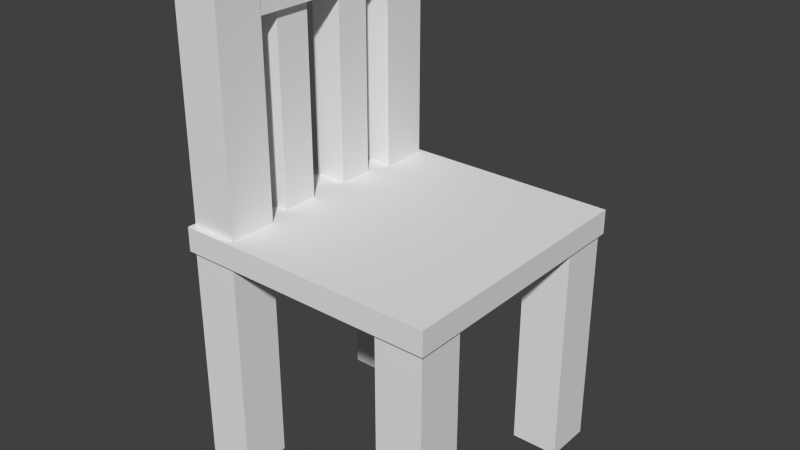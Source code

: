 # Source: Chair2.blend  (saved by Blender 2.70.0; exported with 4.5.12 LTS)
import bpy
from mathutils import Matrix  # noqa: F401  (used for matrix-valued properties, if any)

bpy.ops.wm.read_factory_settings(use_empty=True)
scene = bpy.context.scene
scene.name = 'Scene'

# ---- collections
col_collection_1 = bpy.data.collections.new('Collection 1'); scene.collection.children.link(col_collection_1)

# ---- world
world_world = bpy.data.worlds.new('World'); scene.world = world_world
world_world.color = (0.05088, 0.05088, 0.05088)
world_world.use_sun_shadow = False
world_world.sun_shadow_jitter_overblur = 0.0
world_world.cycles.sampling_method = 'MANUAL'
world_world.cycles.sample_map_resolution = 256

# ---- meshes
me_cube_007 = bpy.data.meshes.new('Cube.007')
me_cube_007.from_pydata([(-0.6755, 5.198, -1.095), (-0.6755, 6.702, -1.095), (0.6755, 6.702, -1.095), (0.6755, 5.198, -1.095), (-0.6755, 5.198, 0.6623), (-0.6755, 6.702, 0.6623), (0.6755, 6.702, 0.6623), (0.6755, 5.198, 0.6623), (-0.6755, 2.038, -1.095), (-0.6755, 3.542, -1.095), (0.6755, 3.542, -1.095), (0.6755, 2.038, -1.095), (-0.6755, 2.038, 0.6623), (-0.6755, 3.542, 0.6623), (0.6755, 3.542, 0.6623), (0.6755, 2.038, 0.6623), (-0.9619, 9.066, 0.5869), (-0.9619, 9.066, 0.9781), (0.9619, 9.066, 0.9781), (0.9619, 9.066, 0.5869), (-0.9619, -0.393, 0.5869), (-0.9619, -0.393, 0.9781), (0.9619, -0.393, 0.9781), (0.9619, -0.393, 0.5869), (-1.0, -1.0, -1.0), (-1.0, 1.0, -1.0), (1.0, 1.0, -1.0), (1.0, -1.0, -1.0), (-1.0, -1.0, 1.0), (-1.0, 1.0, 1.0), (1.0, 1.0, 1.0), (1.0, -1.0, 1.0), (-1.0, 7.601, -1.0), (-1.0, 9.601, -1.0), (1.0, 9.601, -1.0), (1.0, 7.601, -1.0), (-1.0, 7.601, 1.0), (-1.0, 9.601, 1.0), (1.0, 9.601, 1.0), (1.0, 7.601, 1.0), (7.766, 7.669, -3.118), (7.766, 9.669, -3.118), (9.766, 9.669, -3.118), (9.766, 7.669, -3.118), (7.766, 7.669, -1.118), (7.766, 9.669, -1.118), (9.766, 9.669, -1.118), (9.766, 7.669, -1.118), (7.766, -1.089, -3.118), (7.766, 0.9106, -3.118), (9.766, 0.9106, -3.118), (9.766, -1.089, -3.118), (7.766, -1.089, -1.118), (7.766, 0.9106, -1.118), (9.766, 0.9106, -1.118), (9.766, -1.089, -1.118), (-1.0, -1.089, -3.118), (-1.0, 0.9106, -3.118), (1.0, 0.9106, -3.118), (1.0, -1.089, -3.118), (-1.0, -1.089, -1.118), (-1.0, 0.9106, -1.118), (1.0, 0.9106, -1.118), (1.0, -1.089, -1.118), (-1.0, 7.677, -3.118), (-1.0, 9.677, -3.118), (1.0, 9.677, -3.118), (1.0, 7.677, -3.118), (-1.0, 7.677, -1.118), (-1.0, 9.677, -1.118), (1.0, 9.677, -1.118), (1.0, 7.677, -1.118), (-1.131, -1.265, -1.208), (-1.131, 9.788, -1.208), (9.923, 9.788, -1.208), (9.923, -1.265, -1.208), (-1.131, -1.265, -1.001), (-1.131, 9.788, -1.001), (9.923, 9.788, -1.001), (9.923, -1.265, -1.001)], [], [(4, 5, 1, 0), (5, 6, 2, 1), (6, 7, 3, 2), (7, 4, 0, 3), (0, 1, 2, 3), (7, 6, 5, 4), (12, 13, 9, 8), (13, 14, 10, 9), (14, 15, 11, 10), (15, 12, 8, 11), (8, 9, 10, 11), (15, 14, 13, 12), (20, 21, 17, 16), (21, 22, 18, 17), (22, 23, 19, 18), (23, 20, 16, 19), (16, 17, 18, 19), (23, 22, 21, 20), (28, 29, 25, 24), (29, 30, 26, 25), (30, 31, 27, 26), (31, 28, 24, 27), (24, 25, 26, 27), (31, 30, 29, 28), (36, 37, 33, 32), (37, 38, 34, 33), (38, 39, 35, 34), (39, 36, 32, 35), (32, 33, 34, 35), (39, 38, 37, 36), (44, 45, 41, 40), (45, 46, 42, 41), (46, 47, 43, 42), (47, 44, 40, 43), (40, 41, 42, 43), (47, 46, 45, 44), (52, 53, 49, 48), (53, 54, 50, 49), (54, 55, 51, 50), (55, 52, 48, 51), (48, 49, 50, 51), (55, 54, 53, 52), (60, 61, 57, 56), (61, 62, 58, 57), (62, 63, 59, 58), (63, 60, 56, 59), (56, 57, 58, 59), (63, 62, 61, 60), (68, 69, 65, 64), (69, 70, 66, 65), (70, 71, 67, 66), (71, 68, 64, 67), (64, 65, 66, 67), (71, 70, 69, 68), (76, 77, 73, 72), (77, 78, 74, 73), (78, 79, 75, 74), (79, 76, 72, 75), (72, 73, 74, 75), (79, 78, 77, 76)])
me_cube_007.use_remesh_preserve_volume = False
me_cube_007.use_remesh_preserve_attributes = False
me_cube_007.use_mirror_vertex_groups = False
me_cube_007.update()

# ---- objects
ob_chair = bpy.data.objects.new('Chair', me_cube_007)

# ---- transforms, parenting, visibility, modifiers, constraints
ob_chair.location = (-0.7953, -0.771, 2.806)
ob_chair.scale = (0.1809, 0.1809, 0.8897)
ob_chair.lineart.crease_threshold = 0.0

# ---- collection membership
col_collection_1.objects.link(ob_chair)

# ---- scene / render settings (as saved in the file)
scene.frame_start = 1; scene.frame_end = 250; scene.frame_set(0)
scene.render.engine = 'CYCLES'
scene.render.resolution_percentage = 50
scene.render.dither_intensity = 0.0
scene.cycles.use_denoising = False
scene.cycles.samples = 10
scene.cycles.sampling_pattern = 'TABULATED_SOBOL'
scene.cycles.light_sampling_threshold = 0.0
scene.cycles.use_adaptive_sampling = False
scene.cycles.use_light_tree = False
scene.cycles.blur_glossy = 0.0
scene.cycles.volume_bounces = 1
scene.cycles.pixel_filter_type = 'GAUSSIAN'
scene.cycles.sample_clamp_indirect = 0.0
scene.view_settings.view_transform = 'Standard'
bpy.context.view_layer.update()

# ---- added for rendering (the .blend has no active camera and no usable light): camera, sun
cam_auto = bpy.data.cameras.new('AutoCamera')
cam_auto.lens = 50.0
cam_auto.sensor_width = 36.0
cam_auto.clip_end = 1000.0
ob_auto_camera = bpy.data.objects.new('AutoCamera', cam_auto)
scene.collection.objects.link(ob_auto_camera)
ob_auto_camera.location = (4.28204, -5.13845, 5.28919)
ob_auto_camera.rotation_euler = (1.09748, -7.21219e-08, 0.694738)
scene.camera = ob_auto_camera
light_auto_sun = bpy.data.lights.new('AutoSun', 'SUN')
light_auto_sun.energy = 3.0
light_auto_sun.angle = 0.0523599
ob_auto_sun = bpy.data.objects.new('AutoSun', light_auto_sun)
scene.collection.objects.link(ob_auto_sun)
ob_auto_sun.rotation_euler = (0.872665, 0.174533, 0.523599)
bpy.context.view_layer.update()
